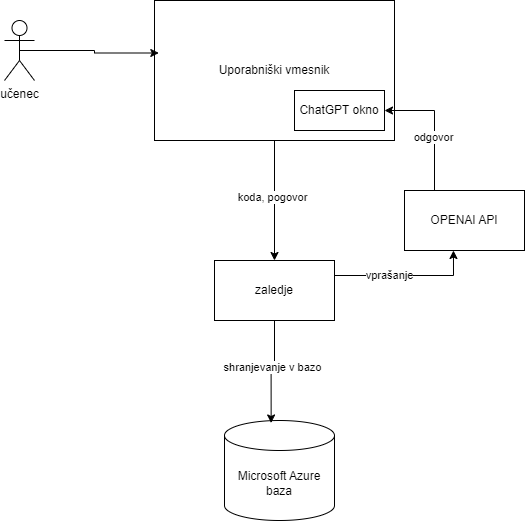

The diagram above was exported from draw.io. Its source (the exported page's mxGraphModel, read from the mxfile embedded in the PNG):
<mxGraphModel dx="1434" dy="746" grid="1" gridSize="10" guides="1" tooltips="1" connect="1" arrows="1" fold="1" page="1" pageScale="1" pageWidth="850" pageHeight="1100" math="0" shadow="0">
  <root>
    <mxCell id="0" />
    <mxCell id="1" parent="0" />
    <mxCell id="M9Bf3Bp3s2AlcohkxS0A-8" style="edgeStyle=orthogonalEdgeStyle;rounded=0;orthogonalLoop=1;jettySize=auto;html=1;exitX=0.5;exitY=1;exitDx=0;exitDy=0;entryX=0.5;entryY=0;entryDx=0;entryDy=0;" edge="1" parent="1" source="M9Bf3Bp3s2AlcohkxS0A-1" target="M9Bf3Bp3s2AlcohkxS0A-4">
      <mxGeometry relative="1" as="geometry" />
    </mxCell>
    <mxCell id="M9Bf3Bp3s2AlcohkxS0A-21" value="koda, pogovor" style="edgeLabel;html=1;align=center;verticalAlign=middle;resizable=0;points=[];" vertex="1" connectable="0" parent="M9Bf3Bp3s2AlcohkxS0A-8">
      <mxGeometry x="-0.06" y="-3" relative="1" as="geometry">
        <mxPoint as="offset" />
      </mxGeometry>
    </mxCell>
    <mxCell id="M9Bf3Bp3s2AlcohkxS0A-1" value="Uporabniški vmesnik" style="rounded=0;whiteSpace=wrap;html=1;" vertex="1" parent="1">
      <mxGeometry x="340" y="170" width="240" height="140" as="geometry" />
    </mxCell>
    <mxCell id="M9Bf3Bp3s2AlcohkxS0A-3" value="ChatGPT okno" style="rounded=0;whiteSpace=wrap;html=1;" vertex="1" parent="1">
      <mxGeometry x="480" y="260" width="90" height="40" as="geometry" />
    </mxCell>
    <mxCell id="M9Bf3Bp3s2AlcohkxS0A-4" value="zaledje" style="rounded=0;whiteSpace=wrap;html=1;" vertex="1" parent="1">
      <mxGeometry x="400" y="430" width="120" height="60" as="geometry" />
    </mxCell>
    <mxCell id="M9Bf3Bp3s2AlcohkxS0A-6" value="Microsoft Azure baza" style="shape=cylinder3;whiteSpace=wrap;html=1;boundedLbl=1;backgroundOutline=1;size=15;" vertex="1" parent="1">
      <mxGeometry x="410" y="590" width="110" height="100" as="geometry" />
    </mxCell>
    <mxCell id="M9Bf3Bp3s2AlcohkxS0A-9" style="edgeStyle=orthogonalEdgeStyle;rounded=0;orthogonalLoop=1;jettySize=auto;html=1;exitX=0.5;exitY=1;exitDx=0;exitDy=0;entryX=0.424;entryY=0.025;entryDx=0;entryDy=0;entryPerimeter=0;" edge="1" parent="1" source="M9Bf3Bp3s2AlcohkxS0A-4" target="M9Bf3Bp3s2AlcohkxS0A-6">
      <mxGeometry relative="1" as="geometry" />
    </mxCell>
    <mxCell id="M9Bf3Bp3s2AlcohkxS0A-22" value="shranjevanje v bazo" style="edgeLabel;html=1;align=center;verticalAlign=middle;resizable=0;points=[];" vertex="1" connectable="0" parent="M9Bf3Bp3s2AlcohkxS0A-9">
      <mxGeometry x="-0.089" y="-3" relative="1" as="geometry">
        <mxPoint y="-2" as="offset" />
      </mxGeometry>
    </mxCell>
    <mxCell id="M9Bf3Bp3s2AlcohkxS0A-10" value="učenec" style="shape=umlActor;verticalLabelPosition=bottom;verticalAlign=top;html=1;outlineConnect=0;" vertex="1" parent="1">
      <mxGeometry x="190" y="190" width="30" height="60" as="geometry" />
    </mxCell>
    <mxCell id="M9Bf3Bp3s2AlcohkxS0A-26" style="edgeStyle=orthogonalEdgeStyle;rounded=0;orthogonalLoop=1;jettySize=auto;html=1;exitX=0.25;exitY=0;exitDx=0;exitDy=0;entryX=1;entryY=0.5;entryDx=0;entryDy=0;" edge="1" parent="1" source="M9Bf3Bp3s2AlcohkxS0A-14" target="M9Bf3Bp3s2AlcohkxS0A-3">
      <mxGeometry relative="1" as="geometry" />
    </mxCell>
    <mxCell id="M9Bf3Bp3s2AlcohkxS0A-28" value="odgovor" style="edgeLabel;html=1;align=center;verticalAlign=middle;resizable=0;points=[];" vertex="1" connectable="0" parent="M9Bf3Bp3s2AlcohkxS0A-26">
      <mxGeometry x="-0.1692" y="2" relative="1" as="geometry">
        <mxPoint as="offset" />
      </mxGeometry>
    </mxCell>
    <mxCell id="M9Bf3Bp3s2AlcohkxS0A-14" value="OPENAI API" style="rounded=0;whiteSpace=wrap;html=1;" vertex="1" parent="1">
      <mxGeometry x="590" y="360" width="120" height="60" as="geometry" />
    </mxCell>
    <mxCell id="M9Bf3Bp3s2AlcohkxS0A-20" style="edgeStyle=orthogonalEdgeStyle;rounded=0;orthogonalLoop=1;jettySize=auto;html=1;exitX=0.5;exitY=0.5;exitDx=0;exitDy=0;exitPerimeter=0;entryX=0.018;entryY=0.375;entryDx=0;entryDy=0;entryPerimeter=0;" edge="1" parent="1" source="M9Bf3Bp3s2AlcohkxS0A-10" target="M9Bf3Bp3s2AlcohkxS0A-1">
      <mxGeometry relative="1" as="geometry" />
    </mxCell>
    <mxCell id="M9Bf3Bp3s2AlcohkxS0A-25" style="edgeStyle=orthogonalEdgeStyle;rounded=0;orthogonalLoop=1;jettySize=auto;html=1;exitX=1;exitY=0.25;exitDx=0;exitDy=0;entryX=0.408;entryY=1;entryDx=0;entryDy=0;entryPerimeter=0;" edge="1" parent="1" source="M9Bf3Bp3s2AlcohkxS0A-4" target="M9Bf3Bp3s2AlcohkxS0A-14">
      <mxGeometry relative="1" as="geometry" />
    </mxCell>
    <mxCell id="M9Bf3Bp3s2AlcohkxS0A-27" value="vprašanje" style="edgeLabel;html=1;align=center;verticalAlign=middle;resizable=0;points=[];" vertex="1" connectable="0" parent="M9Bf3Bp3s2AlcohkxS0A-25">
      <mxGeometry x="-0.25" y="1" relative="1" as="geometry">
        <mxPoint as="offset" />
      </mxGeometry>
    </mxCell>
  </root>
</mxGraphModel>